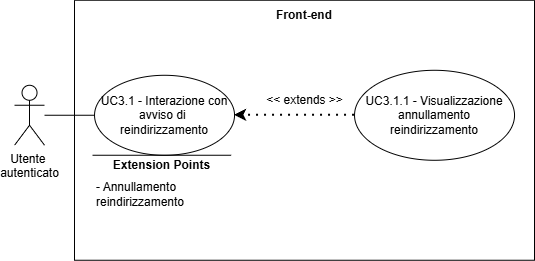

The diagram above was exported from draw.io. Its source (the exported page's mxGraphModel, read from the mxfile embedded in the PNG):
<mxGraphModel dx="-842" dy="-2663" grid="1" gridSize="10" guides="1" tooltips="1" connect="1" arrows="1" fold="1" page="1" pageScale="1" pageWidth="827" pageHeight="1169" math="0" shadow="0">
  <root>
    <mxCell id="0" />
    <mxCell id="1" parent="0" />
    <mxCell id="qGx3xl6PBqD7PQUQqubQ-120" parent="1" style="shape=umlActor;verticalLabelPosition=bottom;verticalAlign=top;html=1;outlineConnect=0;" value="&lt;div&gt;Utente&amp;nbsp;&lt;/div&gt;&lt;div&gt;autenticato&lt;/div&gt;" vertex="1">
      <mxGeometry height="60" width="30" x="2830.0317171812057" y="3790.782703944615" as="geometry" />
    </mxCell>
    <mxCell id="qGx3xl6PBqD7PQUQqubQ-121" parent="1" style="swimlane;startSize=0;" value="" vertex="1">
      <mxGeometry height="260" width="460" x="2890.0317171812057" y="3705.782703944615" as="geometry">
        <mxRectangle height="40" width="50" x="270" y="110" as="alternateBounds" />
      </mxGeometry>
    </mxCell>
    <mxCell id="qGx3xl6PBqD7PQUQqubQ-122" parent="qGx3xl6PBqD7PQUQqubQ-121" style="ellipse;whiteSpace=wrap;html=1;" value="UC3.1 - Interazione con avviso di&amp;nbsp; reindirizzamento" vertex="1">
      <mxGeometry height="80" width="140" x="20" y="75" as="geometry" />
    </mxCell>
    <mxCell id="qGx3xl6PBqD7PQUQqubQ-123" parent="qGx3xl6PBqD7PQUQqubQ-121" style="ellipse;whiteSpace=wrap;html=1;" value="UC3.1.1 - Visualizzazione annullamento reindirizzamento" vertex="1">
      <mxGeometry height="90" width="160" x="280" y="70" as="geometry" />
    </mxCell>
    <mxCell id="qGx3xl6PBqD7PQUQqubQ-124" edge="1" parent="qGx3xl6PBqD7PQUQqubQ-121" source="qGx3xl6PBqD7PQUQqubQ-123" style="endArrow=classic;dashed=1;html=1;dashPattern=1 3;strokeWidth=2;rounded=0;entryX=1;entryY=0.5;entryDx=0;entryDy=0;exitX=0;exitY=0.5;exitDx=0;exitDy=0;strokeColor=default;curved=0;endFill=1;endSize=6;" target="qGx3xl6PBqD7PQUQqubQ-122" value="">
      <mxGeometry height="50" relative="1" width="50" as="geometry">
        <mxPoint x="130" y="300" as="sourcePoint" />
        <mxPoint x="180" y="250" as="targetPoint" />
      </mxGeometry>
    </mxCell>
    <mxCell id="qGx3xl6PBqD7PQUQqubQ-125" parent="qGx3xl6PBqD7PQUQqubQ-121" style="text;html=1;whiteSpace=wrap;strokeColor=none;fillColor=none;align=center;verticalAlign=middle;rounded=0;" value="&lt;div&gt;&amp;lt;&amp;lt; extends &amp;gt;&amp;gt;&lt;/div&gt;" vertex="1">
      <mxGeometry height="30" width="95" x="182.5" y="85" as="geometry" />
    </mxCell>
    <mxCell id="qGx3xl6PBqD7PQUQqubQ-126" edge="1" parent="qGx3xl6PBqD7PQUQqubQ-121" style="endArrow=none;html=1;rounded=0;" value="">
      <mxGeometry height="50" relative="1" width="50" as="geometry">
        <mxPoint x="156.75" y="155" as="sourcePoint" />
        <mxPoint x="18" y="155" as="targetPoint" />
      </mxGeometry>
    </mxCell>
    <mxCell id="qGx3xl6PBqD7PQUQqubQ-127" parent="qGx3xl6PBqD7PQUQqubQ-121" style="text;html=1;whiteSpace=wrap;strokeColor=none;fillColor=none;align=center;verticalAlign=middle;rounded=0;strokeWidth=5;" value="&lt;b&gt;Extension Points&lt;/b&gt;" vertex="1">
      <mxGeometry height="30" width="115" x="29.869999999999997" y="150" as="geometry" />
    </mxCell>
    <mxCell id="qGx3xl6PBqD7PQUQqubQ-128" parent="qGx3xl6PBqD7PQUQqubQ-121" style="text;html=1;whiteSpace=wrap;strokeColor=none;fillColor=none;align=left;verticalAlign=middle;rounded=0;" value="&lt;div&gt;- Annullamento reindirizzamento&lt;/div&gt;" vertex="1">
      <mxGeometry height="80" width="140" x="20" y="154" as="geometry" />
    </mxCell>
    <mxCell id="qGx3xl6PBqD7PQUQqubQ-129" parent="qGx3xl6PBqD7PQUQqubQ-121" style="text;html=1;whiteSpace=wrap;strokeColor=none;fillColor=none;align=center;verticalAlign=middle;rounded=0;perimeterSpacing=1;fontStyle=1" value="Front-end" vertex="1">
      <mxGeometry height="30" width="60" x="200" as="geometry" />
    </mxCell>
    <mxCell id="qGx3xl6PBqD7PQUQqubQ-130" edge="1" parent="1" source="qGx3xl6PBqD7PQUQqubQ-120" style="endArrow=none;html=1;rounded=0;entryX=0;entryY=0.5;entryDx=0;entryDy=0;" target="qGx3xl6PBqD7PQUQqubQ-122" value="">
      <mxGeometry height="50" relative="1" width="50" as="geometry">
        <mxPoint x="2930.0317171812057" y="4000.782703944615" as="sourcePoint" />
        <mxPoint x="2980.0317171812057" y="3950.782703944615" as="targetPoint" />
      </mxGeometry>
    </mxCell>
  </root>
</mxGraphModel>